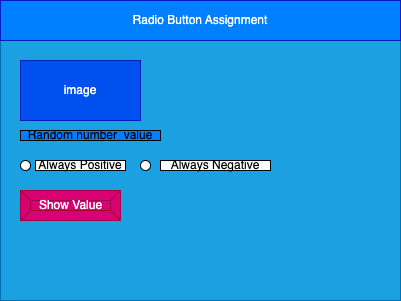

The diagram above was exported from draw.io. Its source (the exported page's mxGraphModel, read from the mxfile embedded in the PNG):
<mxGraphModel dx="903" dy="690" grid="1" gridSize="10" guides="1" tooltips="1" connect="1" arrows="1" fold="1" page="1" pageScale="1" pageWidth="850" pageHeight="1100" math="0" shadow="0">
  <root>
    <mxCell id="0" />
    <mxCell id="1" parent="0" />
    <mxCell id="2" value="" style="rounded=0;whiteSpace=wrap;html=1;fillColor=#1ba1e2;fontColor=#ffffff;strokeColor=#006EAF;" parent="1" vertex="1">
      <mxGeometry x="80" y="80" width="400" height="300" as="geometry" />
    </mxCell>
    <mxCell id="3" value="Radio Button Assignment" style="rounded=0;whiteSpace=wrap;html=1;fillColor=#007FFF;fontColor=#ffffff;strokeColor=#001DBC;" parent="1" vertex="1">
      <mxGeometry x="80" y="80" width="400" height="40" as="geometry" />
    </mxCell>
    <mxCell id="7" value="image" style="rounded=0;whiteSpace=wrap;html=1;fillColor=#0050ef;fontColor=#ffffff;strokeColor=#001DBC;" parent="1" vertex="1">
      <mxGeometry x="100" y="140" width="120" height="60" as="geometry" />
    </mxCell>
    <mxCell id="8" value="Random number&amp;nbsp; value" style="rounded=0;whiteSpace=wrap;html=1;fillColor=#007FFF;" parent="1" vertex="1">
      <mxGeometry x="100" y="210" width="140" height="10" as="geometry" />
    </mxCell>
    <mxCell id="13" value="" style="ellipse;whiteSpace=wrap;html=1;aspect=fixed;" vertex="1" parent="1">
      <mxGeometry x="220" y="240" width="10" height="10" as="geometry" />
    </mxCell>
    <mxCell id="14" value="Show Value" style="labelPosition=center;verticalLabelPosition=middle;align=center;html=1;shape=mxgraph.basic.button;dx=10;fillColor=#d80073;fontColor=#ffffff;strokeColor=#A50040;" vertex="1" parent="1">
      <mxGeometry x="100" y="270" width="100" height="30" as="geometry" />
    </mxCell>
    <mxCell id="15" value="" style="ellipse;whiteSpace=wrap;html=1;aspect=fixed;" vertex="1" parent="1">
      <mxGeometry x="100" y="240" width="10" height="10" as="geometry" />
    </mxCell>
    <mxCell id="23" value="Always Positive" style="rounded=0;whiteSpace=wrap;html=1;" vertex="1" parent="1">
      <mxGeometry x="115" y="240" width="90" height="10" as="geometry" />
    </mxCell>
    <mxCell id="24" value="Always Negative" style="rounded=0;whiteSpace=wrap;html=1;" vertex="1" parent="1">
      <mxGeometry x="240" y="240" width="110" height="10" as="geometry" />
    </mxCell>
  </root>
</mxGraphModel>